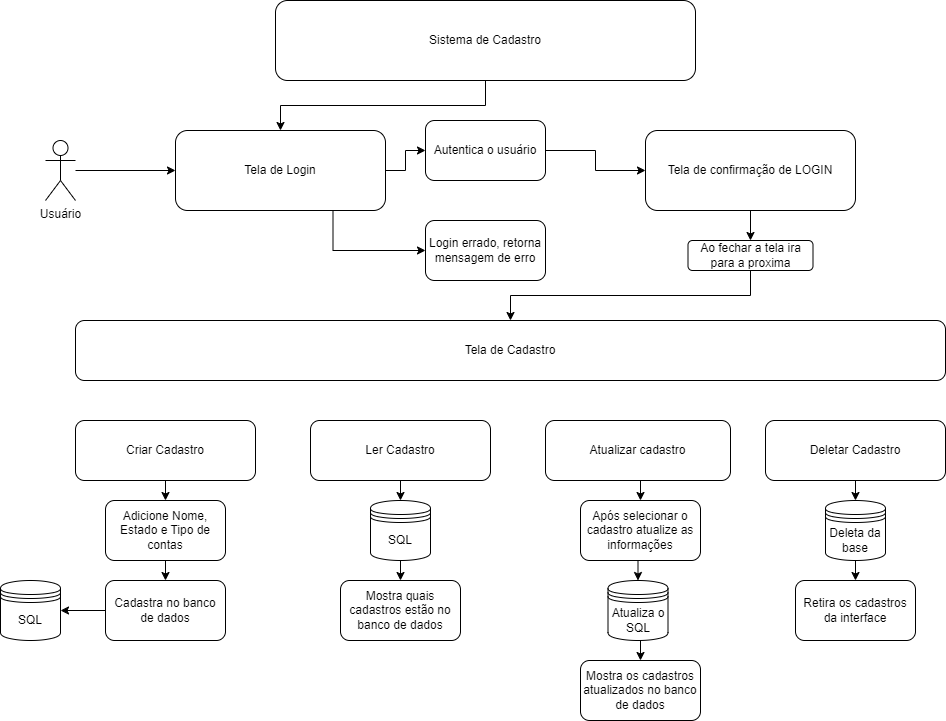

The diagram above was exported from draw.io. Its source (the exported page's mxGraphModel, read from the mxfile embedded in the PNG):
<mxGraphModel dx="1674" dy="746" grid="1" gridSize="10" guides="1" tooltips="1" connect="1" arrows="1" fold="1" page="1" pageScale="1" pageWidth="1169" pageHeight="826" background="none" math="0" shadow="0">
  <root>
    <mxCell id="0" />
    <mxCell id="1" parent="0" />
    <mxCell id="x729ZxXL85oCNlhEFiC4-9" value="" style="edgeStyle=orthogonalEdgeStyle;rounded=0;orthogonalLoop=1;jettySize=auto;html=1;" parent="1" source="x729ZxXL85oCNlhEFiC4-2" target="x729ZxXL85oCNlhEFiC4-8" edge="1">
      <mxGeometry relative="1" as="geometry" />
    </mxCell>
    <mxCell id="x729ZxXL85oCNlhEFiC4-2" value="Sistema de Cadastro" style="rounded=1;whiteSpace=wrap;html=1;" parent="1" vertex="1">
      <mxGeometry x="365" y="50" width="420" height="80" as="geometry" />
    </mxCell>
    <mxCell id="x729ZxXL85oCNlhEFiC4-21" value="" style="edgeStyle=orthogonalEdgeStyle;rounded=0;orthogonalLoop=1;jettySize=auto;html=1;" parent="1" source="x729ZxXL85oCNlhEFiC4-3" target="x729ZxXL85oCNlhEFiC4-8" edge="1">
      <mxGeometry relative="1" as="geometry" />
    </mxCell>
    <mxCell id="x729ZxXL85oCNlhEFiC4-3" value="Usuário" style="shape=umlActor;verticalLabelPosition=bottom;verticalAlign=top;html=1;outlineConnect=0;shadow=0;textShadow=0;" parent="1" vertex="1">
      <mxGeometry x="135" y="190" width="30" height="60" as="geometry" />
    </mxCell>
    <mxCell id="x729ZxXL85oCNlhEFiC4-11" value="" style="edgeStyle=orthogonalEdgeStyle;rounded=0;orthogonalLoop=1;jettySize=auto;html=1;" parent="1" source="x729ZxXL85oCNlhEFiC4-8" target="x729ZxXL85oCNlhEFiC4-10" edge="1">
      <mxGeometry relative="1" as="geometry" />
    </mxCell>
    <mxCell id="x729ZxXL85oCNlhEFiC4-14" style="edgeStyle=orthogonalEdgeStyle;rounded=0;orthogonalLoop=1;jettySize=auto;html=1;exitX=0.75;exitY=1;exitDx=0;exitDy=0;entryX=0;entryY=0.5;entryDx=0;entryDy=0;" parent="1" source="x729ZxXL85oCNlhEFiC4-8" target="x729ZxXL85oCNlhEFiC4-13" edge="1">
      <mxGeometry relative="1" as="geometry" />
    </mxCell>
    <mxCell id="x729ZxXL85oCNlhEFiC4-8" value="Tela de Login" style="rounded=1;whiteSpace=wrap;html=1;" parent="1" vertex="1">
      <mxGeometry x="265" y="180" width="210" height="80" as="geometry" />
    </mxCell>
    <mxCell id="x729ZxXL85oCNlhEFiC4-19" style="edgeStyle=orthogonalEdgeStyle;rounded=0;orthogonalLoop=1;jettySize=auto;html=1;exitX=1;exitY=0.5;exitDx=0;exitDy=0;entryX=0;entryY=0.5;entryDx=0;entryDy=0;" parent="1" source="x729ZxXL85oCNlhEFiC4-10" target="x729ZxXL85oCNlhEFiC4-17" edge="1">
      <mxGeometry relative="1" as="geometry" />
    </mxCell>
    <mxCell id="x729ZxXL85oCNlhEFiC4-10" value="Autentica o usuário" style="rounded=1;whiteSpace=wrap;html=1;" parent="1" vertex="1">
      <mxGeometry x="515" y="170" width="120" height="60" as="geometry" />
    </mxCell>
    <mxCell id="x729ZxXL85oCNlhEFiC4-13" value="Login errado, retorna mensagem de erro" style="rounded=1;whiteSpace=wrap;html=1;" parent="1" vertex="1">
      <mxGeometry x="515" y="270" width="120" height="60" as="geometry" />
    </mxCell>
    <mxCell id="x729ZxXL85oCNlhEFiC4-23" value="" style="edgeStyle=orthogonalEdgeStyle;rounded=0;orthogonalLoop=1;jettySize=auto;html=1;" parent="1" source="x729ZxXL85oCNlhEFiC4-17" target="x729ZxXL85oCNlhEFiC4-22" edge="1">
      <mxGeometry relative="1" as="geometry" />
    </mxCell>
    <mxCell id="x729ZxXL85oCNlhEFiC4-17" value="Tela de confirmação de LOGIN" style="rounded=1;whiteSpace=wrap;html=1;" parent="1" vertex="1">
      <mxGeometry x="735" y="180" width="210" height="80" as="geometry" />
    </mxCell>
    <mxCell id="x729ZxXL85oCNlhEFiC4-25" value="" style="edgeStyle=orthogonalEdgeStyle;rounded=0;orthogonalLoop=1;jettySize=auto;html=1;" parent="1" source="x729ZxXL85oCNlhEFiC4-22" target="x729ZxXL85oCNlhEFiC4-24" edge="1">
      <mxGeometry relative="1" as="geometry" />
    </mxCell>
    <mxCell id="x729ZxXL85oCNlhEFiC4-22" value="Ao fechar a tela ira para a proxima" style="whiteSpace=wrap;html=1;rounded=1;" parent="1" vertex="1">
      <mxGeometry x="777.5" y="290" width="125" height="30" as="geometry" />
    </mxCell>
    <mxCell id="x729ZxXL85oCNlhEFiC4-24" value="Tela de Cadastro" style="rounded=1;whiteSpace=wrap;html=1;" parent="1" vertex="1">
      <mxGeometry x="165" y="370" width="870" height="60" as="geometry" />
    </mxCell>
    <mxCell id="x729ZxXL85oCNlhEFiC4-40" style="edgeStyle=orthogonalEdgeStyle;rounded=0;orthogonalLoop=1;jettySize=auto;html=1;exitX=0.5;exitY=1;exitDx=0;exitDy=0;entryX=0.5;entryY=0;entryDx=0;entryDy=0;" parent="1" source="x729ZxXL85oCNlhEFiC4-26" target="x729ZxXL85oCNlhEFiC4-30" edge="1">
      <mxGeometry relative="1" as="geometry" />
    </mxCell>
    <mxCell id="x729ZxXL85oCNlhEFiC4-26" value="Criar Cadastro" style="rounded=1;whiteSpace=wrap;html=1;" parent="1" vertex="1">
      <mxGeometry x="165" y="470" width="180" height="60" as="geometry" />
    </mxCell>
    <mxCell id="x729ZxXL85oCNlhEFiC4-43" style="edgeStyle=orthogonalEdgeStyle;rounded=0;orthogonalLoop=1;jettySize=auto;html=1;exitX=0.5;exitY=1;exitDx=0;exitDy=0;entryX=0.5;entryY=0;entryDx=0;entryDy=0;" parent="1" source="x729ZxXL85oCNlhEFiC4-27" target="x729ZxXL85oCNlhEFiC4-41" edge="1">
      <mxGeometry relative="1" as="geometry" />
    </mxCell>
    <mxCell id="x729ZxXL85oCNlhEFiC4-27" value="Ler Cadastro" style="rounded=1;whiteSpace=wrap;html=1;" parent="1" vertex="1">
      <mxGeometry x="400" y="470" width="180" height="60" as="geometry" />
    </mxCell>
    <mxCell id="CERmEd8iWAx46a_hkjbx-3" style="edgeStyle=orthogonalEdgeStyle;rounded=0;orthogonalLoop=1;jettySize=auto;html=1;exitX=0.5;exitY=1;exitDx=0;exitDy=0;entryX=0.5;entryY=0;entryDx=0;entryDy=0;" parent="1" source="x729ZxXL85oCNlhEFiC4-28" target="CERmEd8iWAx46a_hkjbx-2" edge="1">
      <mxGeometry relative="1" as="geometry" />
    </mxCell>
    <mxCell id="x729ZxXL85oCNlhEFiC4-28" value="Deletar Cadastro" style="rounded=1;whiteSpace=wrap;html=1;" parent="1" vertex="1">
      <mxGeometry x="855" y="470" width="180" height="60" as="geometry" />
    </mxCell>
    <mxCell id="CERmEd8iWAx46a_hkjbx-1" style="edgeStyle=orthogonalEdgeStyle;rounded=0;orthogonalLoop=1;jettySize=auto;html=1;exitX=0.5;exitY=1;exitDx=0;exitDy=0;entryX=0.5;entryY=0;entryDx=0;entryDy=0;" parent="1" source="x729ZxXL85oCNlhEFiC4-29" target="x729ZxXL85oCNlhEFiC4-44" edge="1">
      <mxGeometry relative="1" as="geometry" />
    </mxCell>
    <mxCell id="x729ZxXL85oCNlhEFiC4-29" value="Atualizar cadastro" style="rounded=1;whiteSpace=wrap;html=1;" parent="1" vertex="1">
      <mxGeometry x="635" y="470" width="185" height="60" as="geometry" />
    </mxCell>
    <mxCell id="x729ZxXL85oCNlhEFiC4-32" style="edgeStyle=orthogonalEdgeStyle;rounded=0;orthogonalLoop=1;jettySize=auto;html=1;exitX=0.5;exitY=1;exitDx=0;exitDy=0;entryX=0.5;entryY=0;entryDx=0;entryDy=0;" parent="1" source="x729ZxXL85oCNlhEFiC4-30" target="x729ZxXL85oCNlhEFiC4-31" edge="1">
      <mxGeometry relative="1" as="geometry" />
    </mxCell>
    <mxCell id="x729ZxXL85oCNlhEFiC4-30" value="Adicione Nome, Estado e Tipo de contas" style="rounded=1;whiteSpace=wrap;html=1;" parent="1" vertex="1">
      <mxGeometry x="195" y="550" width="120" height="60" as="geometry" />
    </mxCell>
    <mxCell id="x729ZxXL85oCNlhEFiC4-36" style="edgeStyle=orthogonalEdgeStyle;rounded=0;orthogonalLoop=1;jettySize=auto;html=1;exitX=0;exitY=0.5;exitDx=0;exitDy=0;entryX=1;entryY=0.5;entryDx=0;entryDy=0;" parent="1" source="x729ZxXL85oCNlhEFiC4-31" target="x729ZxXL85oCNlhEFiC4-33" edge="1">
      <mxGeometry relative="1" as="geometry" />
    </mxCell>
    <mxCell id="x729ZxXL85oCNlhEFiC4-31" value="Cadastra no banco de dados" style="rounded=1;whiteSpace=wrap;html=1;" parent="1" vertex="1">
      <mxGeometry x="195" y="630" width="120" height="60" as="geometry" />
    </mxCell>
    <mxCell id="x729ZxXL85oCNlhEFiC4-33" value="SQL" style="shape=datastore;whiteSpace=wrap;html=1;" parent="1" vertex="1">
      <mxGeometry x="90" y="630" width="60" height="60" as="geometry" />
    </mxCell>
    <mxCell id="x729ZxXL85oCNlhEFiC4-38" value="Mostra quais cadastros estão no banco de dados" style="rounded=1;whiteSpace=wrap;html=1;" parent="1" vertex="1">
      <mxGeometry x="430" y="630" width="120" height="60" as="geometry" />
    </mxCell>
    <mxCell id="x729ZxXL85oCNlhEFiC4-42" style="edgeStyle=orthogonalEdgeStyle;rounded=0;orthogonalLoop=1;jettySize=auto;html=1;exitX=0.5;exitY=1;exitDx=0;exitDy=0;entryX=0.5;entryY=0;entryDx=0;entryDy=0;" parent="1" source="x729ZxXL85oCNlhEFiC4-41" target="x729ZxXL85oCNlhEFiC4-38" edge="1">
      <mxGeometry relative="1" as="geometry" />
    </mxCell>
    <mxCell id="x729ZxXL85oCNlhEFiC4-41" value="SQL" style="shape=datastore;whiteSpace=wrap;html=1;" parent="1" vertex="1">
      <mxGeometry x="460" y="550" width="60" height="60" as="geometry" />
    </mxCell>
    <mxCell id="x729ZxXL85oCNlhEFiC4-46" style="edgeStyle=orthogonalEdgeStyle;rounded=0;orthogonalLoop=1;jettySize=auto;html=1;exitX=0.5;exitY=1;exitDx=0;exitDy=0;entryX=0.5;entryY=0;entryDx=0;entryDy=0;" parent="1" source="x729ZxXL85oCNlhEFiC4-44" target="x729ZxXL85oCNlhEFiC4-45" edge="1">
      <mxGeometry relative="1" as="geometry" />
    </mxCell>
    <mxCell id="x729ZxXL85oCNlhEFiC4-44" value="Após selecionar o cadastro atualize as informações" style="rounded=1;whiteSpace=wrap;html=1;" parent="1" vertex="1">
      <mxGeometry x="670" y="550" width="120" height="60" as="geometry" />
    </mxCell>
    <mxCell id="CERmEd8iWAx46a_hkjbx-5" style="edgeStyle=orthogonalEdgeStyle;rounded=0;orthogonalLoop=1;jettySize=auto;html=1;exitX=0.5;exitY=1;exitDx=0;exitDy=0;entryX=0.5;entryY=0;entryDx=0;entryDy=0;" parent="1" source="x729ZxXL85oCNlhEFiC4-45" target="CERmEd8iWAx46a_hkjbx-4" edge="1">
      <mxGeometry relative="1" as="geometry" />
    </mxCell>
    <mxCell id="x729ZxXL85oCNlhEFiC4-45" value="Atualiza o SQL" style="shape=datastore;whiteSpace=wrap;html=1;" parent="1" vertex="1">
      <mxGeometry x="697.5" y="630" width="60" height="60" as="geometry" />
    </mxCell>
    <mxCell id="CERmEd8iWAx46a_hkjbx-7" style="edgeStyle=orthogonalEdgeStyle;rounded=0;orthogonalLoop=1;jettySize=auto;html=1;exitX=0.5;exitY=1;exitDx=0;exitDy=0;entryX=0.5;entryY=0;entryDx=0;entryDy=0;" parent="1" source="CERmEd8iWAx46a_hkjbx-2" target="CERmEd8iWAx46a_hkjbx-6" edge="1">
      <mxGeometry relative="1" as="geometry" />
    </mxCell>
    <mxCell id="CERmEd8iWAx46a_hkjbx-2" value="Deleta da base" style="shape=datastore;whiteSpace=wrap;html=1;" parent="1" vertex="1">
      <mxGeometry x="915" y="550" width="60" height="60" as="geometry" />
    </mxCell>
    <mxCell id="CERmEd8iWAx46a_hkjbx-4" value="Mostra os cadastros atualizados no banco de dados" style="rounded=1;whiteSpace=wrap;html=1;" parent="1" vertex="1">
      <mxGeometry x="670" y="710" width="120" height="60" as="geometry" />
    </mxCell>
    <mxCell id="CERmEd8iWAx46a_hkjbx-6" value="Retira os cadastros da interface" style="rounded=1;whiteSpace=wrap;html=1;" parent="1" vertex="1">
      <mxGeometry x="885" y="630" width="120" height="60" as="geometry" />
    </mxCell>
  </root>
</mxGraphModel>